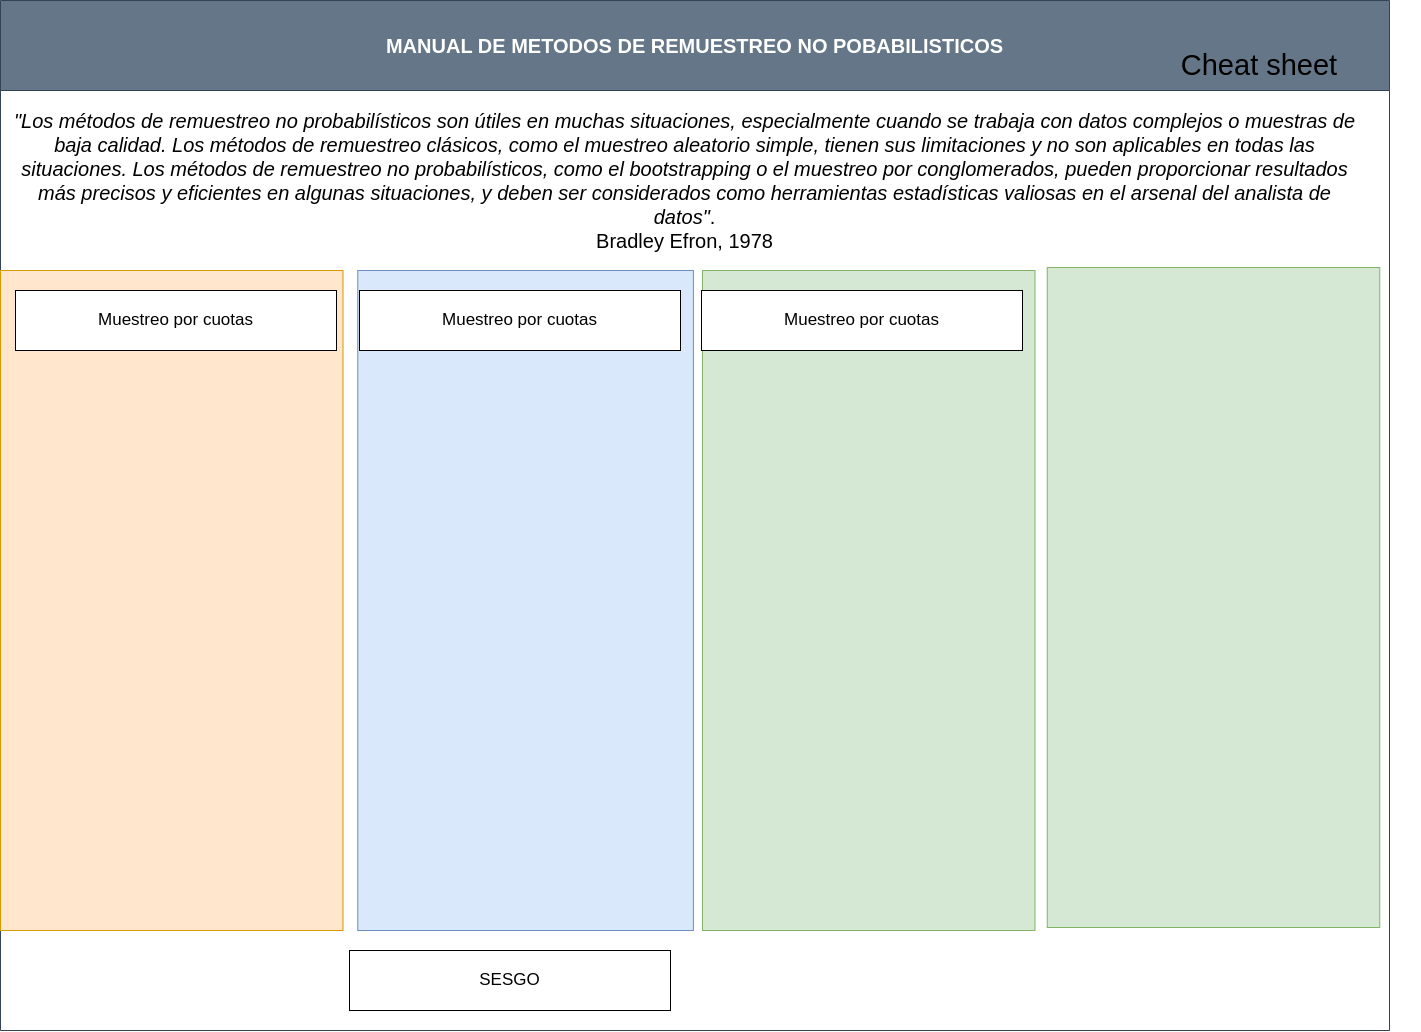

The diagram above was exported from draw.io. Its source (the exported page's mxGraphModel, read from the mxfile embedded in the PNG):
<mxGraphModel dx="1822" dy="1184" grid="1" gridSize="10" guides="1" tooltips="1" connect="1" arrows="1" fold="1" page="1" pageScale="1" pageWidth="827" pageHeight="1169" math="0" shadow="0">
  <root>
    <mxCell id="0" />
    <mxCell id="1" parent="0" />
    <mxCell id="khk28QWauL-OqV1Gk9Bx-2" value="&lt;font style=&quot;font-size: 20px;&quot;&gt;MANUAL DE METODOS DE REMUESTREO NO POBABILISTICOS&lt;/font&gt;" style="swimlane;whiteSpace=wrap;html=1;startSize=90;fontSize=15;fillColor=#647687;strokeColor=#314354;fontColor=#ffffff;" vertex="1" parent="1">
      <mxGeometry x="11" y="10" width="1389" height="1030" as="geometry" />
    </mxCell>
    <mxCell id="khk28QWauL-OqV1Gk9Bx-4" value="" style="rounded=0;whiteSpace=wrap;html=1;rotation=90;fillColor=#ffe6cc;strokeColor=#d79b00;" vertex="1" parent="khk28QWauL-OqV1Gk9Bx-2">
      <mxGeometry x="-158.75" y="428.75" width="660" height="342.5" as="geometry" />
    </mxCell>
    <mxCell id="khk28QWauL-OqV1Gk9Bx-8" value="" style="rounded=0;whiteSpace=wrap;html=1;rotation=90;fillColor=#dae8fc;strokeColor=#6c8ebf;" vertex="1" parent="khk28QWauL-OqV1Gk9Bx-2">
      <mxGeometry x="195.07" y="432.19" width="660" height="335.63" as="geometry" />
    </mxCell>
    <mxCell id="khk28QWauL-OqV1Gk9Bx-17" value="&lt;div style=&quot;font-size: 20px;&quot;&gt;&lt;font style=&quot;font-size: 20px;&quot;&gt;&lt;i style=&quot;&quot;&gt;&quot;Los métodos de remuestreo no probabilísticos son útiles en muchas situaciones, especialmente cuando se trabaja con datos complejos o muestras de baja calidad. Los métodos de remuestreo clásicos, como el muestreo aleatorio simple, tienen sus limitaciones y no son aplicables en todas las situaciones. Los métodos de remuestreo no probabilísticos, como el bootstrapping o el muestreo por conglomerados, pueden proporcionar resultados más precisos y eficientes en algunas situaciones, y deben ser considerados como herramientas estadísticas valiosas en el arsenal del analista de datos&quot;&lt;/i&gt;.&lt;br&gt;&lt;/font&gt;&lt;/div&gt;&lt;div style=&quot;font-size: 20px;&quot;&gt;&lt;font style=&quot;font-size: 20px;&quot;&gt;Bradley Efron, 1978&lt;/font&gt;&lt;br&gt;&lt;/div&gt;" style="text;html=1;strokeColor=none;fillColor=none;align=center;verticalAlign=middle;whiteSpace=wrap;rounded=0;fontSize=18;" vertex="1" parent="khk28QWauL-OqV1Gk9Bx-2">
      <mxGeometry x="9" y="100" width="1351" height="160" as="geometry" />
    </mxCell>
    <mxCell id="khk28QWauL-OqV1Gk9Bx-20" value="&lt;font style=&quot;font-size: 17px;&quot;&gt;Muestreo por cuotas&lt;/font&gt;" style="rounded=0;whiteSpace=wrap;html=1;" vertex="1" parent="khk28QWauL-OqV1Gk9Bx-2">
      <mxGeometry x="15" y="290" width="321" height="60" as="geometry" />
    </mxCell>
    <mxCell id="khk28QWauL-OqV1Gk9Bx-21" value="&lt;font style=&quot;font-size: 17px;&quot;&gt;Muestreo por cuotas&lt;/font&gt;" style="rounded=0;whiteSpace=wrap;html=1;" vertex="1" parent="khk28QWauL-OqV1Gk9Bx-2">
      <mxGeometry x="359" y="290" width="321" height="60" as="geometry" />
    </mxCell>
    <mxCell id="khk28QWauL-OqV1Gk9Bx-23" value="&lt;font style=&quot;font-size: 17px;&quot;&gt;SESGO&lt;/font&gt;" style="rounded=0;whiteSpace=wrap;html=1;" vertex="1" parent="khk28QWauL-OqV1Gk9Bx-2">
      <mxGeometry x="349" y="950" width="321" height="60" as="geometry" />
    </mxCell>
    <mxCell id="khk28QWauL-OqV1Gk9Bx-18" value="Cheat sheet" style="text;html=1;strokeColor=none;fillColor=none;align=center;verticalAlign=middle;whiteSpace=wrap;rounded=0;fontSize=29;" vertex="1" parent="khk28QWauL-OqV1Gk9Bx-2">
      <mxGeometry x="1099" y="50" width="320" height="30" as="geometry" />
    </mxCell>
    <mxCell id="khk28QWauL-OqV1Gk9Bx-11" value="" style="rounded=0;whiteSpace=wrap;html=1;rotation=90;fillColor=#d5e8d4;strokeColor=#82b366;" vertex="1" parent="1">
      <mxGeometry x="549.25" y="443.75" width="660" height="332.5" as="geometry" />
    </mxCell>
    <mxCell id="khk28QWauL-OqV1Gk9Bx-22" value="&lt;font style=&quot;font-size: 17px;&quot;&gt;Muestreo por cuotas&lt;/font&gt;" style="rounded=0;whiteSpace=wrap;html=1;" vertex="1" parent="1">
      <mxGeometry x="712" y="300" width="321" height="60" as="geometry" />
    </mxCell>
    <mxCell id="khk28QWauL-OqV1Gk9Bx-25" value="" style="rounded=0;whiteSpace=wrap;html=1;rotation=90;fillColor=#d5e8d4;strokeColor=#82b366;" vertex="1" parent="1">
      <mxGeometry x="894" y="440.75" width="660" height="332.5" as="geometry" />
    </mxCell>
  </root>
</mxGraphModel>